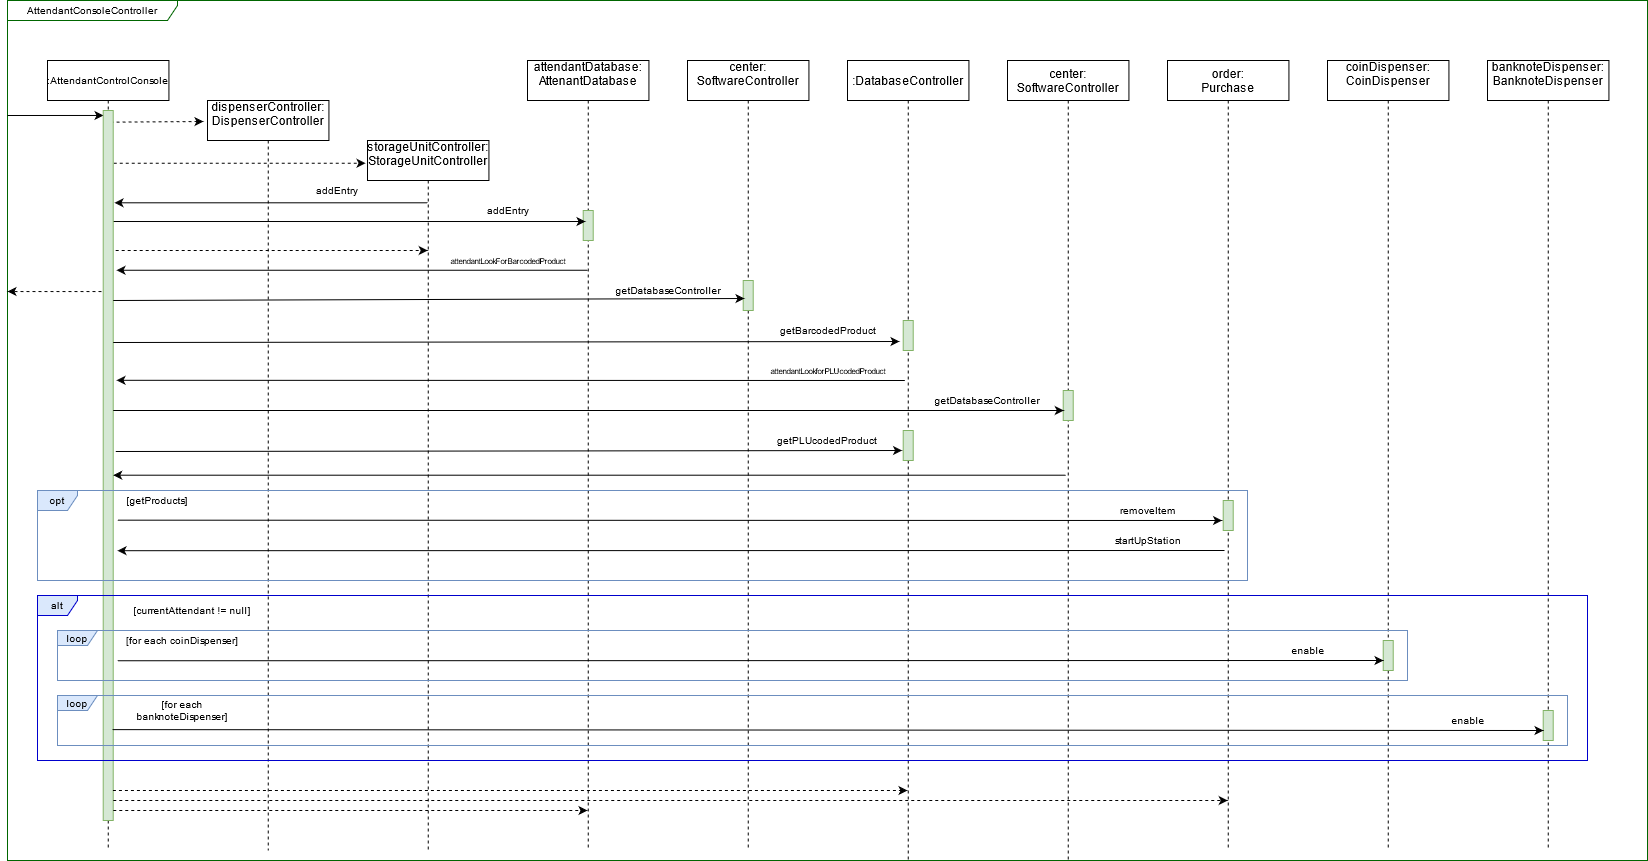

The diagram above was exported from draw.io. Its source (the exported page's mxGraphModel, read from the mxfile embedded in the PNG):
<mxGraphModel dx="1038" dy="575" grid="1" gridSize="10" guides="1" tooltips="1" connect="1" arrows="1" fold="1" page="1" pageScale="1" pageWidth="1600" pageHeight="900" math="0" shadow="0">
  <root>
    <mxCell id="0" />
    <mxCell id="1" parent="0" />
    <mxCell id="7dr9GvY-TxIK8Gd-tSHr-66" value="AttendantConsoleController" style="shape=umlFrame;whiteSpace=wrap;html=1;fontSize=10;gradientColor=none;strokeColor=#006600;width=170;height=20;swimlaneFillColor=#ffffff;" parent="1" vertex="1">
      <mxGeometry x="40" y="20" width="1640" height="860" as="geometry" />
    </mxCell>
    <mxCell id="3nuBFxr9cyL0pnOWT2aG-1" value=":AttendantControlConsole" style="shape=umlLifeline;perimeter=lifelinePerimeter;container=1;collapsible=0;recursiveResize=0;rounded=0;shadow=0;strokeWidth=1;fontSize=10;" parent="1" vertex="1">
      <mxGeometry x="80" y="80" width="121.43" height="790" as="geometry" />
    </mxCell>
    <mxCell id="3nuBFxr9cyL0pnOWT2aG-5" value="dispenserController:&#10;DispenserController&#10;" style="shape=umlLifeline;perimeter=lifelinePerimeter;container=1;collapsible=0;recursiveResize=0;rounded=0;shadow=0;strokeWidth=1;" parent="1" vertex="1">
      <mxGeometry x="240" y="120" width="121.43" height="750" as="geometry" />
    </mxCell>
    <mxCell id="7dr9GvY-TxIK8Gd-tSHr-2" value="storageUnitController:&#10;StorageUnitController&#10;" style="shape=umlLifeline;perimeter=lifelinePerimeter;container=1;collapsible=0;recursiveResize=0;rounded=0;shadow=0;strokeWidth=1;" parent="1" vertex="1">
      <mxGeometry x="400" y="160" width="121.43" height="710" as="geometry" />
    </mxCell>
    <mxCell id="7dr9GvY-TxIK8Gd-tSHr-3" value="attendantDatabase:&#10;AttenantDatabase&#10;" style="shape=umlLifeline;perimeter=lifelinePerimeter;container=1;collapsible=0;recursiveResize=0;rounded=0;shadow=0;strokeWidth=1;" parent="1" vertex="1">
      <mxGeometry x="560" y="80" width="121.43" height="790" as="geometry" />
    </mxCell>
    <mxCell id="7dr9GvY-TxIK8Gd-tSHr-16" value="" style="html=1;points=[];perimeter=orthogonalPerimeter;fontSize=10;fillColor=#d5e8d4;strokeColor=#82b366;" parent="7dr9GvY-TxIK8Gd-tSHr-3" vertex="1">
      <mxGeometry x="55.71" y="150" width="10" height="30" as="geometry" />
    </mxCell>
    <mxCell id="7dr9GvY-TxIK8Gd-tSHr-4" value="center:&#10;SoftwareController&#10;" style="shape=umlLifeline;perimeter=lifelinePerimeter;container=1;collapsible=0;recursiveResize=0;rounded=0;shadow=0;strokeWidth=1;" parent="1" vertex="1">
      <mxGeometry x="720" y="80" width="121.43" height="790" as="geometry" />
    </mxCell>
    <mxCell id="7dr9GvY-TxIK8Gd-tSHr-26" value="" style="html=1;points=[];perimeter=orthogonalPerimeter;fontSize=10;fillColor=#d5e8d4;strokeColor=#82b366;" parent="7dr9GvY-TxIK8Gd-tSHr-4" vertex="1">
      <mxGeometry x="55.710000000000036" y="220" width="10" height="30" as="geometry" />
    </mxCell>
    <mxCell id="7dr9GvY-TxIK8Gd-tSHr-5" value=":DatabaseController" style="shape=umlLifeline;perimeter=lifelinePerimeter;container=1;collapsible=0;recursiveResize=0;rounded=0;shadow=0;strokeWidth=1;" parent="1" vertex="1">
      <mxGeometry x="880" y="80" width="121.43" height="800" as="geometry" />
    </mxCell>
    <mxCell id="7dr9GvY-TxIK8Gd-tSHr-29" value="" style="html=1;points=[];perimeter=orthogonalPerimeter;fontSize=10;fillColor=#d5e8d4;strokeColor=#82b366;" parent="7dr9GvY-TxIK8Gd-tSHr-5" vertex="1">
      <mxGeometry x="55.710000000000036" y="260" width="10" height="30" as="geometry" />
    </mxCell>
    <mxCell id="7dr9GvY-TxIK8Gd-tSHr-39" value="" style="html=1;points=[];perimeter=orthogonalPerimeter;fontSize=10;fillColor=#d5e8d4;strokeColor=#82b366;" parent="7dr9GvY-TxIK8Gd-tSHr-5" vertex="1">
      <mxGeometry x="55.710000000000036" y="370" width="10" height="30" as="geometry" />
    </mxCell>
    <mxCell id="7dr9GvY-TxIK8Gd-tSHr-6" value="center:&#10;SoftwareController" style="shape=umlLifeline;perimeter=lifelinePerimeter;container=1;collapsible=0;recursiveResize=0;rounded=0;shadow=0;strokeWidth=1;" parent="1" vertex="1">
      <mxGeometry x="1040" y="80" width="121.43" height="800" as="geometry" />
    </mxCell>
    <mxCell id="7dr9GvY-TxIK8Gd-tSHr-36" value="" style="html=1;points=[];perimeter=orthogonalPerimeter;fontSize=10;fillColor=#d5e8d4;strokeColor=#82b366;" parent="7dr9GvY-TxIK8Gd-tSHr-6" vertex="1">
      <mxGeometry x="55.72000000000003" y="330" width="10" height="30" as="geometry" />
    </mxCell>
    <mxCell id="7dr9GvY-TxIK8Gd-tSHr-7" value="order:&#10;Purchase" style="shape=umlLifeline;perimeter=lifelinePerimeter;container=1;collapsible=0;recursiveResize=0;rounded=0;shadow=0;strokeWidth=1;" parent="1" vertex="1">
      <mxGeometry x="1200" y="80" width="121.43" height="790" as="geometry" />
    </mxCell>
    <mxCell id="7dr9GvY-TxIK8Gd-tSHr-43" value="" style="html=1;points=[];perimeter=orthogonalPerimeter;fontSize=10;fillColor=#d5e8d4;strokeColor=#82b366;" parent="7dr9GvY-TxIK8Gd-tSHr-7" vertex="1">
      <mxGeometry x="55.710000000000036" y="440" width="10" height="30" as="geometry" />
    </mxCell>
    <mxCell id="7dr9GvY-TxIK8Gd-tSHr-8" value="coinDispenser:&#10;CoinDispenser&#10;" style="shape=umlLifeline;perimeter=lifelinePerimeter;container=1;collapsible=0;recursiveResize=0;rounded=0;shadow=0;strokeWidth=1;" parent="1" vertex="1">
      <mxGeometry x="1360" y="80" width="121.43" height="790" as="geometry" />
    </mxCell>
    <mxCell id="7dr9GvY-TxIK8Gd-tSHr-50" value="" style="html=1;points=[];perimeter=orthogonalPerimeter;fontSize=10;fillColor=#d5e8d4;strokeColor=#82b366;" parent="7dr9GvY-TxIK8Gd-tSHr-8" vertex="1">
      <mxGeometry x="55.720000000000034" y="580" width="10" height="30" as="geometry" />
    </mxCell>
    <mxCell id="7dr9GvY-TxIK8Gd-tSHr-9" value="banknoteDispenser:&#10;BanknoteDispenser&#10;" style="shape=umlLifeline;perimeter=lifelinePerimeter;container=1;collapsible=0;recursiveResize=0;rounded=0;shadow=0;strokeWidth=1;" parent="1" vertex="1">
      <mxGeometry x="1520" y="80" width="121.43" height="790" as="geometry" />
    </mxCell>
    <mxCell id="7dr9GvY-TxIK8Gd-tSHr-55" value="" style="html=1;points=[];perimeter=orthogonalPerimeter;fontSize=10;fillColor=#d5e8d4;strokeColor=#82b366;" parent="7dr9GvY-TxIK8Gd-tSHr-9" vertex="1">
      <mxGeometry x="55.710000000000036" y="650" width="10" height="30" as="geometry" />
    </mxCell>
    <mxCell id="7dr9GvY-TxIK8Gd-tSHr-12" value="" style="endArrow=classic;html=1;fontSize=10;entryX=-0.033;entryY=0.028;entryDx=0;entryDy=0;entryPerimeter=0;exitX=0.519;exitY=0.078;exitDx=0;exitDy=0;exitPerimeter=0;dashed=1;" parent="1" source="3nuBFxr9cyL0pnOWT2aG-1" target="3nuBFxr9cyL0pnOWT2aG-5" edge="1">
      <mxGeometry width="50" height="50" relative="1" as="geometry">
        <mxPoint x="170" y="180" as="sourcePoint" />
        <mxPoint x="220" y="130" as="targetPoint" />
      </mxGeometry>
    </mxCell>
    <mxCell id="7dr9GvY-TxIK8Gd-tSHr-13" value="" style="endArrow=classic;html=1;fontSize=10;entryX=-0.016;entryY=0.032;entryDx=0;entryDy=0;entryPerimeter=0;dashed=1;" parent="1" source="3nuBFxr9cyL0pnOWT2aG-1" target="7dr9GvY-TxIK8Gd-tSHr-2" edge="1">
      <mxGeometry width="50" height="50" relative="1" as="geometry">
        <mxPoint x="153.02216999999996" y="151.62" as="sourcePoint" />
        <mxPoint x="245.99280999999996" y="151" as="targetPoint" />
      </mxGeometry>
    </mxCell>
    <mxCell id="7dr9GvY-TxIK8Gd-tSHr-14" value="" style="endArrow=classic;html=1;fontSize=10;entryX=1.129;entryY=0.13;entryDx=0;entryDy=0;entryPerimeter=0;" parent="1" source="7dr9GvY-TxIK8Gd-tSHr-2" target="7dr9GvY-TxIK8Gd-tSHr-24" edge="1">
      <mxGeometry width="50" height="50" relative="1" as="geometry">
        <mxPoint x="340" y="270" as="sourcePoint" />
        <mxPoint x="390" y="220" as="targetPoint" />
      </mxGeometry>
    </mxCell>
    <mxCell id="7dr9GvY-TxIK8Gd-tSHr-15" value="addEntry" style="text;html=1;strokeColor=none;fillColor=none;align=center;verticalAlign=middle;whiteSpace=wrap;rounded=0;fontSize=10;" parent="1" vertex="1">
      <mxGeometry x="350" y="200" width="40" height="20" as="geometry" />
    </mxCell>
    <mxCell id="7dr9GvY-TxIK8Gd-tSHr-17" value="" style="endArrow=classic;html=1;fontSize=10;entryX=0.229;entryY=0.367;entryDx=0;entryDy=0;entryPerimeter=0;" parent="1" source="3nuBFxr9cyL0pnOWT2aG-1" target="7dr9GvY-TxIK8Gd-tSHr-16" edge="1">
      <mxGeometry width="50" height="50" relative="1" as="geometry">
        <mxPoint x="470.2149999999999" y="232.20000000000005" as="sourcePoint" />
        <mxPoint x="149.98641999999995" y="232.20000000000005" as="targetPoint" />
      </mxGeometry>
    </mxCell>
    <mxCell id="7dr9GvY-TxIK8Gd-tSHr-18" value="addEntry" style="text;html=1;strokeColor=none;fillColor=none;align=center;verticalAlign=middle;whiteSpace=wrap;rounded=0;fontSize=10;" parent="1" vertex="1">
      <mxGeometry x="521.4300000000001" y="220" width="40" height="20" as="geometry" />
    </mxCell>
    <mxCell id="7dr9GvY-TxIK8Gd-tSHr-19" value="" style="endArrow=classic;html=1;fontSize=10;dashed=1;" parent="1" target="7dr9GvY-TxIK8Gd-tSHr-2" edge="1">
      <mxGeometry width="50" height="50" relative="1" as="geometry">
        <mxPoint x="142.15499999999992" y="270" as="sourcePoint" />
        <mxPoint x="399.99711999999994" y="270" as="targetPoint" />
      </mxGeometry>
    </mxCell>
    <mxCell id="7dr9GvY-TxIK8Gd-tSHr-20" value="" style="endArrow=classic;html=1;fontSize=10;entryX=1.329;entryY=0.225;entryDx=0;entryDy=0;entryPerimeter=0;" parent="1" source="7dr9GvY-TxIK8Gd-tSHr-3" target="7dr9GvY-TxIK8Gd-tSHr-24" edge="1">
      <mxGeometry width="50" height="50" relative="1" as="geometry">
        <mxPoint x="460.82499999999993" y="290.00000000000006" as="sourcePoint" />
        <mxPoint x="150" y="290" as="targetPoint" />
      </mxGeometry>
    </mxCell>
    <mxCell id="7dr9GvY-TxIK8Gd-tSHr-21" value="&lt;font style=&quot;font-size: 8px&quot;&gt;attendantLookForBarcodedProduct&lt;/font&gt;" style="text;html=1;strokeColor=none;fillColor=none;align=center;verticalAlign=middle;whiteSpace=wrap;rounded=0;fontSize=10;" parent="1" vertex="1">
      <mxGeometry x="521.4300000000001" y="270" width="40" height="20" as="geometry" />
    </mxCell>
    <mxCell id="7dr9GvY-TxIK8Gd-tSHr-23" value="" style="endArrow=classic;html=1;fontSize=10;entryX=0.029;entryY=0.007;entryDx=0;entryDy=0;entryPerimeter=0;" parent="1" target="7dr9GvY-TxIK8Gd-tSHr-24" edge="1">
      <mxGeometry width="50" height="50" relative="1" as="geometry">
        <mxPoint x="40" y="135" as="sourcePoint" />
        <mxPoint x="142.97280999999998" y="130" as="targetPoint" />
      </mxGeometry>
    </mxCell>
    <mxCell id="7dr9GvY-TxIK8Gd-tSHr-24" value="" style="html=1;points=[];perimeter=orthogonalPerimeter;fontSize=10;fillColor=#d5e8d4;strokeColor=#82b366;" parent="1" vertex="1">
      <mxGeometry x="135.71" y="130" width="10" height="710" as="geometry" />
    </mxCell>
    <mxCell id="7dr9GvY-TxIK8Gd-tSHr-25" value="" style="endArrow=classic;html=1;fontSize=10;dashed=1;exitX=-0.171;exitY=0.255;exitDx=0;exitDy=0;exitPerimeter=0;" parent="1" source="7dr9GvY-TxIK8Gd-tSHr-24" edge="1">
      <mxGeometry width="50" height="50" relative="1" as="geometry">
        <mxPoint x="10" y="320.03" as="sourcePoint" />
        <mxPoint x="40" y="311" as="targetPoint" />
      </mxGeometry>
    </mxCell>
    <mxCell id="7dr9GvY-TxIK8Gd-tSHr-27" value="" style="endArrow=classic;html=1;fontSize=10;entryX=0.129;entryY=0.6;entryDx=0;entryDy=0;entryPerimeter=0;" parent="1" target="7dr9GvY-TxIK8Gd-tSHr-26" edge="1">
      <mxGeometry width="50" height="50" relative="1" as="geometry">
        <mxPoint x="145.71499999999992" y="320" as="sourcePoint" />
        <mxPoint x="730" y="320" as="targetPoint" />
      </mxGeometry>
    </mxCell>
    <mxCell id="7dr9GvY-TxIK8Gd-tSHr-28" value="getDatabaseController" style="text;html=1;strokeColor=none;fillColor=none;align=center;verticalAlign=middle;whiteSpace=wrap;rounded=0;fontSize=10;" parent="1" vertex="1">
      <mxGeometry x="681.4300000000001" y="300" width="40" height="20" as="geometry" />
    </mxCell>
    <mxCell id="7dr9GvY-TxIK8Gd-tSHr-30" value="" style="endArrow=classic;html=1;fontSize=10;entryX=-0.371;entryY=0.7;entryDx=0;entryDy=0;entryPerimeter=0;" parent="1" target="7dr9GvY-TxIK8Gd-tSHr-29" edge="1">
      <mxGeometry width="50" height="50" relative="1" as="geometry">
        <mxPoint x="145.71499999999992" y="362" as="sourcePoint" />
        <mxPoint x="920" y="362" as="targetPoint" />
      </mxGeometry>
    </mxCell>
    <mxCell id="7dr9GvY-TxIK8Gd-tSHr-31" value="getBarcodedProduct" style="text;html=1;strokeColor=none;fillColor=none;align=center;verticalAlign=middle;whiteSpace=wrap;rounded=0;fontSize=10;" parent="1" vertex="1">
      <mxGeometry x="841.43" y="340" width="40" height="20" as="geometry" />
    </mxCell>
    <mxCell id="7dr9GvY-TxIK8Gd-tSHr-34" value="" style="endArrow=classic;html=1;fontSize=10;entryX=1.329;entryY=0.38;entryDx=0;entryDy=0;entryPerimeter=0;" parent="1" target="7dr9GvY-TxIK8Gd-tSHr-24" edge="1">
      <mxGeometry width="50" height="50" relative="1" as="geometry">
        <mxPoint x="937.3249999999999" y="399.99999999999994" as="sourcePoint" />
        <mxPoint x="624.11" y="399.99999999999994" as="targetPoint" />
      </mxGeometry>
    </mxCell>
    <mxCell id="7dr9GvY-TxIK8Gd-tSHr-35" value="&lt;font style=&quot;font-size: 8px&quot;&gt;attendantLookforPLUcodedProduct&lt;/font&gt;" style="text;html=1;strokeColor=none;fillColor=none;align=center;verticalAlign=middle;whiteSpace=wrap;rounded=0;fontSize=10;" parent="1" vertex="1">
      <mxGeometry x="841.4300000000001" y="380" width="40" height="20" as="geometry" />
    </mxCell>
    <mxCell id="7dr9GvY-TxIK8Gd-tSHr-37" value="" style="endArrow=classic;html=1;fontSize=10;entryX=-0.371;entryY=0.7;entryDx=0;entryDy=0;entryPerimeter=0;" parent="1" source="7dr9GvY-TxIK8Gd-tSHr-24" edge="1">
      <mxGeometry width="50" height="50" relative="1" as="geometry">
        <mxPoint x="310.0049999999999" y="431" as="sourcePoint" />
        <mxPoint x="1096.29" y="430" as="targetPoint" />
      </mxGeometry>
    </mxCell>
    <mxCell id="7dr9GvY-TxIK8Gd-tSHr-38" value="getDatabaseController" style="text;html=1;strokeColor=none;fillColor=none;align=center;verticalAlign=middle;whiteSpace=wrap;rounded=0;fontSize=10;" parent="1" vertex="1">
      <mxGeometry x="1000" y="410" width="40" height="20" as="geometry" />
    </mxCell>
    <mxCell id="7dr9GvY-TxIK8Gd-tSHr-40" value="" style="endArrow=classic;html=1;fontSize=10;entryX=-0.371;entryY=0.7;entryDx=0;entryDy=0;entryPerimeter=0;" parent="1" edge="1">
      <mxGeometry width="50" height="50" relative="1" as="geometry">
        <mxPoint x="148.2849999999999" y="471" as="sourcePoint" />
        <mxPoint x="934.57" y="470" as="targetPoint" />
      </mxGeometry>
    </mxCell>
    <mxCell id="7dr9GvY-TxIK8Gd-tSHr-41" value="getPLUcodedProduct" style="text;html=1;strokeColor=none;fillColor=none;align=center;verticalAlign=middle;whiteSpace=wrap;rounded=0;fontSize=10;" parent="1" vertex="1">
      <mxGeometry x="840" y="450" width="40" height="20" as="geometry" />
    </mxCell>
    <mxCell id="7dr9GvY-TxIK8Gd-tSHr-42" value="" style="endArrow=classic;html=1;fontSize=10;" parent="1" target="7dr9GvY-TxIK8Gd-tSHr-24" edge="1">
      <mxGeometry width="50" height="50" relative="1" as="geometry">
        <mxPoint x="1098.3249999999998" y="494.7" as="sourcePoint" />
        <mxPoint x="310" y="494.49999999999994" as="targetPoint" />
      </mxGeometry>
    </mxCell>
    <mxCell id="7dr9GvY-TxIK8Gd-tSHr-44" value="" style="endArrow=classic;html=1;fontSize=10;entryX=-0.371;entryY=0.7;entryDx=0;entryDy=0;entryPerimeter=0;exitX=1.429;exitY=0.577;exitDx=0;exitDy=0;exitPerimeter=0;" parent="1" source="7dr9GvY-TxIK8Gd-tSHr-24" edge="1">
      <mxGeometry width="50" height="50" relative="1" as="geometry">
        <mxPoint x="468.28499999999985" y="541" as="sourcePoint" />
        <mxPoint x="1254.5700000000002" y="540" as="targetPoint" />
      </mxGeometry>
    </mxCell>
    <mxCell id="7dr9GvY-TxIK8Gd-tSHr-45" value="removeItem" style="text;html=1;strokeColor=none;fillColor=none;align=center;verticalAlign=middle;whiteSpace=wrap;rounded=0;fontSize=10;" parent="1" vertex="1">
      <mxGeometry x="1161.43" y="520" width="40" height="20" as="geometry" />
    </mxCell>
    <mxCell id="7dr9GvY-TxIK8Gd-tSHr-46" value="" style="endArrow=classic;html=1;fontSize=10;entryX=1.429;entryY=0.62;entryDx=0;entryDy=0;entryPerimeter=0;" parent="1" target="7dr9GvY-TxIK8Gd-tSHr-24" edge="1">
      <mxGeometry width="50" height="50" relative="1" as="geometry">
        <mxPoint x="1257.0249999999999" y="570" as="sourcePoint" />
        <mxPoint x="304.41" y="570" as="targetPoint" />
      </mxGeometry>
    </mxCell>
    <mxCell id="7dr9GvY-TxIK8Gd-tSHr-47" value="startUpStation" style="text;html=1;strokeColor=none;fillColor=none;align=center;verticalAlign=middle;whiteSpace=wrap;rounded=0;fontSize=10;" parent="1" vertex="1">
      <mxGeometry x="1161.43" y="550" width="40" height="20" as="geometry" />
    </mxCell>
    <mxCell id="7dr9GvY-TxIK8Gd-tSHr-48" value="opt" style="shape=umlFrame;whiteSpace=wrap;html=1;fontSize=10;fillColor=#dae8fc;strokeColor=#6c8ebf;width=40;height=20;" parent="1" vertex="1">
      <mxGeometry x="70" y="510" width="1210" height="90" as="geometry" />
    </mxCell>
    <mxCell id="7dr9GvY-TxIK8Gd-tSHr-49" value="[getProducts]" style="text;html=1;strokeColor=none;fillColor=none;align=center;verticalAlign=middle;whiteSpace=wrap;rounded=0;fontSize=10;" parent="1" vertex="1">
      <mxGeometry x="170" y="510" width="40" height="20" as="geometry" />
    </mxCell>
    <mxCell id="7dr9GvY-TxIK8Gd-tSHr-51" value="" style="endArrow=classic;html=1;fontSize=10;entryX=-0.371;entryY=0.7;entryDx=0;entryDy=0;entryPerimeter=0;exitX=1.429;exitY=0.775;exitDx=0;exitDy=0;exitPerimeter=0;" parent="1" source="7dr9GvY-TxIK8Gd-tSHr-24" edge="1">
      <mxGeometry width="50" height="50" relative="1" as="geometry">
        <mxPoint x="465.42" y="680" as="sourcePoint" />
        <mxPoint x="1416" y="680" as="targetPoint" />
      </mxGeometry>
    </mxCell>
    <mxCell id="7dr9GvY-TxIK8Gd-tSHr-52" value="enable" style="text;html=1;strokeColor=none;fillColor=none;align=center;verticalAlign=middle;whiteSpace=wrap;rounded=0;fontSize=10;" parent="1" vertex="1">
      <mxGeometry x="1321.43" y="660" width="40" height="20" as="geometry" />
    </mxCell>
    <mxCell id="7dr9GvY-TxIK8Gd-tSHr-53" value="loop" style="shape=umlFrame;whiteSpace=wrap;html=1;fontSize=10;fillColor=#dae8fc;strokeColor=#6c8ebf;width=40;height=15;" parent="1" vertex="1">
      <mxGeometry x="90" y="650" width="1350" height="50" as="geometry" />
    </mxCell>
    <mxCell id="7dr9GvY-TxIK8Gd-tSHr-54" value="[for each coinDispenser]" style="text;html=1;strokeColor=none;fillColor=none;align=center;verticalAlign=middle;whiteSpace=wrap;rounded=0;fontSize=10;" parent="1" vertex="1">
      <mxGeometry x="150" y="650" width="130" height="20" as="geometry" />
    </mxCell>
    <mxCell id="7dr9GvY-TxIK8Gd-tSHr-56" value="" style="endArrow=classic;html=1;fontSize=10;entryX=-0.371;entryY=0.7;entryDx=0;entryDy=0;entryPerimeter=0;exitX=0.929;exitY=0.872;exitDx=0;exitDy=0;exitPerimeter=0;" parent="1" source="7dr9GvY-TxIK8Gd-tSHr-24" edge="1">
      <mxGeometry width="50" height="50" relative="1" as="geometry">
        <mxPoint x="625.4300000000001" y="750" as="sourcePoint" />
        <mxPoint x="1576.01" y="750" as="targetPoint" />
      </mxGeometry>
    </mxCell>
    <mxCell id="7dr9GvY-TxIK8Gd-tSHr-57" value="enable" style="text;html=1;strokeColor=none;fillColor=none;align=center;verticalAlign=middle;whiteSpace=wrap;rounded=0;fontSize=10;" parent="1" vertex="1">
      <mxGeometry x="1481.43" y="730" width="40" height="20" as="geometry" />
    </mxCell>
    <mxCell id="7dr9GvY-TxIK8Gd-tSHr-58" value="[for each banknoteDispenser]" style="text;html=1;strokeColor=none;fillColor=none;align=center;verticalAlign=middle;whiteSpace=wrap;rounded=0;fontSize=10;" parent="1" vertex="1">
      <mxGeometry x="150" y="720" width="130" height="20" as="geometry" />
    </mxCell>
    <mxCell id="7dr9GvY-TxIK8Gd-tSHr-59" value="loop" style="shape=umlFrame;whiteSpace=wrap;html=1;fontSize=10;fillColor=#dae8fc;strokeColor=#6c8ebf;width=40;height=15;" parent="1" vertex="1">
      <mxGeometry x="90" y="715" width="1510" height="50" as="geometry" />
    </mxCell>
    <mxCell id="7dr9GvY-TxIK8Gd-tSHr-60" value="[currentAttendant != null]" style="text;html=1;strokeColor=none;fillColor=none;align=center;verticalAlign=middle;whiteSpace=wrap;rounded=0;fontSize=10;" parent="1" vertex="1">
      <mxGeometry x="160" y="620" width="130" height="20" as="geometry" />
    </mxCell>
    <mxCell id="7dr9GvY-TxIK8Gd-tSHr-62" value="alt" style="shape=umlFrame;whiteSpace=wrap;html=1;fontSize=10;fillColor=#dae8fc;width=40;height=20;strokeColor=#0000CC;" parent="1" vertex="1">
      <mxGeometry x="70" y="615" width="1550" height="165" as="geometry" />
    </mxCell>
    <mxCell id="7dr9GvY-TxIK8Gd-tSHr-63" value="" style="endArrow=classic;html=1;fontSize=10;dashed=1;" parent="1" edge="1">
      <mxGeometry width="50" height="50" relative="1" as="geometry">
        <mxPoint x="145.42000000000004" y="810" as="sourcePoint" />
        <mxPoint x="940" y="810" as="targetPoint" />
      </mxGeometry>
    </mxCell>
    <mxCell id="7dr9GvY-TxIK8Gd-tSHr-64" value="" style="endArrow=classic;html=1;fontSize=10;dashed=1;" parent="1" target="7dr9GvY-TxIK8Gd-tSHr-7" edge="1">
      <mxGeometry width="50" height="50" relative="1" as="geometry">
        <mxPoint x="145.71000000000006" y="820" as="sourcePoint" />
        <mxPoint x="940.29" y="820" as="targetPoint" />
      </mxGeometry>
    </mxCell>
    <mxCell id="7dr9GvY-TxIK8Gd-tSHr-65" value="" style="endArrow=classic;html=1;fontSize=10;dashed=1;" parent="1" edge="1">
      <mxGeometry width="50" height="50" relative="1" as="geometry">
        <mxPoint x="145.71000000000006" y="830" as="sourcePoint" />
        <mxPoint x="620" y="830" as="targetPoint" />
      </mxGeometry>
    </mxCell>
  </root>
</mxGraphModel>